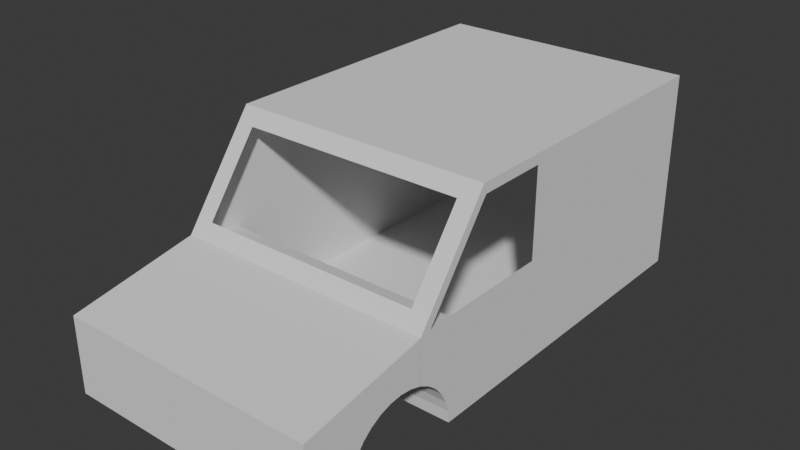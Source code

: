 # Source: car_interior.blend  (saved by Blender 4.2.67; exported with 4.5.12 LTS)
import bpy
from mathutils import Matrix  # noqa: F401  (used for matrix-valued properties, if any)

bpy.ops.wm.read_factory_settings(use_empty=True)
scene = bpy.context.scene
scene.name = 'Scene'

# ---- collections
col_collection = bpy.data.collections.new('Collection'); scene.collection.children.link(col_collection)

# ---- world
world_world = bpy.data.worlds.new('World'); scene.world = world_world
world_world.use_nodes = True; world_world.node_tree.nodes.clear()
_N = world_world.node_tree.nodes; _L = world_world.node_tree.links
n0 = _N.new('ShaderNodeOutputWorld'); n0.name = 'World Output'; n0.location = (300, 300)
n1 = _N.new('ShaderNodeBackground'); n1.name = 'Background'; n1.location = (10, 300)
n1.inputs[0].default_value = (0.05088, 0.05088, 0.05088, 1.0)
_L.new(n1.outputs[0], n0.inputs[0])
n0.is_active_output = True
world_world.color = (0.05088, 0.05088, 0.05088)
world_world.sun_shadow_jitter_overblur = 0.0

# ---- meshes
me_cube_001 = bpy.data.meshes.new('Cube.001')
me_cube_001.from_pydata([(-0.5088, -1.0, 0.0), (-0.5088, -1.0, 0.301), (0.5088, -1.0, 0.0), (0.5088, -1.0, 0.301), (-0.5088, 1.026, 0.0), (-0.5088, 0.04098, 0.0), (-0.5088, -0.209, 0.0), (-0.4406, -0.4623, 0.4447), (-0.4406, -0.2497, 0.7312), (-0.5088, 0.04098, 0.786), (-0.5088, 1.021, 0.786), (0.5088, -0.209, 0.0), (0.5088, 0.04098, 0.0), (0.5088, 1.026, 0.0), (0.5088, 1.021, 0.786), (0.5088, 0.08052, 0.7465), (0.4406, -0.2497, 0.7312), (0.1929, -0.8247, 0.04612), (0.4406, -0.4623, 0.4447), (0.1929, -0.8112, 0.09047), (0.1929, -0.7894, 0.1313), (0.1929, -0.76, 0.1672), (0.1929, -0.7242, 0.1966), (0.1929, -0.6833, 0.2184), (0.1929, -0.6389, 0.2319), (0.1929, -0.5928, 0.2364), (0.1929, -0.5467, 0.2319), (0.1929, -0.5023, 0.2184), (0.1929, -0.4615, 0.1966), (0.1929, -0.4256, 0.1672), (0.1929, -0.3962, 0.1313), (0.1929, -0.3744, 0.09047), (0.1929, -0.3609, 0.04612), (-0.194, -0.8247, 0.04612), (-0.194, -0.8112, 0.09047), (-0.194, -0.7894, 0.1313), (-0.194, -0.76, 0.1672), (-0.194, -0.7242, 0.1966), (-0.194, -0.6833, 0.2184), (-0.194, -0.6389, 0.2319), (-0.194, -0.5928, 0.2364), (-0.194, -0.5467, 0.2319), (-0.194, -0.5023, 0.2184), (-0.194, -0.4615, 0.1966), (-0.194, -0.4256, 0.1672), (-0.194, -0.3962, 0.1313), (-0.194, -0.3744, 0.09047), (-0.194, -0.3609, 0.04612), (0.5088, -0.76, 0.1672), (0.5088, -0.6833, 0.2184), (0.5088, -0.7242, 0.1966), (0.5088, -0.5928, 0.2364), (0.5088, -0.503, 0.2186), (0.5088, -0.5467, 0.2319), (0.5088, -0.6389, 0.2319), (0.5088, -0.8247, 0.04612), (0.5088, -0.8292, 0.0), (0.5088, -0.7894, 0.1313), (0.5088, -0.8112, 0.09047), (0.1929, -0.8292, 0.0), (-0.194, -0.503, 0.0), (0.1929, -0.503, 0.0), (-0.194, -0.8292, 0.0), (-0.5088, -0.8292, 0.0), (0.1929, -0.3564, 0.0), (0.5088, -0.3564, 0.0), (-0.5088, -0.3564, 0.0), (-0.194, -0.3564, 0.0), (0.5088, -0.5023, 0.2184), (0.5088, -0.4256, 0.1672), (0.5088, -0.4615, 0.1966), (0.5088, -0.3609, 0.04612), (0.5088, -0.3744, 0.09047), (0.5088, -0.3962, 0.1313), (-0.5088, -0.8247, 0.04612), (-0.5088, -0.8112, 0.09047), (-0.5088, -0.7894, 0.1313), (-0.5088, -0.76, 0.1672), (-0.5088, -0.7242, 0.1966), (-0.5088, -0.6833, 0.2184), (-0.5088, -0.6389, 0.2319), (-0.5088, -0.5467, 0.2319), (-0.5088, -0.503, 0.2186), (-0.5088, -0.5928, 0.2364), (-0.5088, -0.5023, 0.2184), (-0.5088, -0.4615, 0.1966), (-0.5088, -0.4256, 0.1672), (-0.5088, -0.3962, 0.1313), (-0.5088, -0.3609, 0.04612), (-0.5088, -0.3744, 0.09047), (-0.5088, -0.503, 0.3899), (0.5088, -0.4557, 0.3982), (-0.5088, -0.209, 0.786), (0.5088, -0.1971, 0.7465), (-0.5088, -0.2811, 0.3354), (0.5088, -0.2811, 0.3354), (0.5088, 1.023, 0.393), (0.5088, 0.08052, 0.4007), (0.5088, -0.209, 0.393), (0.5088, 0.1041, 0.786), (0.5088, -0.209, 0.786), (0.5088, 0.1041, 0.393), (0.5088, -0.503, 0.3899), (0.5088, -0.2091, 0.4007)], [], [(52, 53, 51, 54, 49, 50, 48, 57, 58, 55, 56, 2, 3, 102), (2, 0, 1, 3), (56, 59, 61, 60, 62, 63, 0, 2), (102, 3, 1, 90), (14, 99, 9, 10), (99, 100, 92, 9), (102, 95, 94, 90), (4, 5, 12, 13), (5, 6, 11, 12), (6, 66, 67, 60, 61, 64, 65, 11), (96, 101, 99, 14), (0, 63, 74, 75, 76, 77, 78, 79, 80, 83, 81, 82, 90, 1), (84, 85, 86, 87, 89, 88, 66, 6, 92, 90, 82), (6, 5, 9, 92), (5, 4, 10, 9), (17, 59, 56, 55), (17, 55, 58, 19), (19, 58, 57, 20), (20, 57, 48, 21), (21, 48, 50, 22), (22, 50, 49, 23), (23, 49, 54, 24), (24, 54, 51, 25), (25, 51, 53, 26), (26, 53, 52, 68, 27), (27, 68, 70, 28), (28, 70, 69, 29), (29, 69, 73, 30), (30, 73, 72, 31), (31, 72, 71, 32), (32, 71, 65, 64), (64, 61, 59, 17, 19, 20, 21, 22, 23, 24, 25, 26, 27, 28, 29, 30, 31, 32), (74, 63, 62, 33), (34, 75, 74, 33), (35, 76, 75, 34), (36, 77, 76, 35), (37, 78, 77, 36), (38, 79, 78, 37), (39, 80, 79, 38), (40, 83, 80, 39), (41, 81, 83, 40), (42, 84, 82, 81, 41), (43, 85, 84, 42), (44, 86, 85, 43), (45, 87, 86, 44), (46, 89, 87, 45), (47, 88, 89, 46), (66, 88, 47, 67), (62, 60, 67, 47, 46, 45, 44, 43, 42, 41, 40, 39, 38, 37, 36, 35, 34, 33), (18, 102, 90, 7), (8, 92, 100, 16), (16, 100, 102, 18), (7, 90, 92, 8), (12, 11, 98, 101), (13, 12, 101, 96), (11, 65, 71, 72, 73, 69, 70, 68, 102, 98), (15, 93, 100, 99), (93, 91, 102, 100), (97, 15, 99, 101), (103, 97, 101, 98), (91, 103, 98, 102)])
_uv = me_cube_001.uv_layers.new(name='UVMap')
_uv.uv.foreach_set('vector', [0.5152, 0.6879, 0.5267, 0.6933, 0.5331, 0.6991, 0.5337, 0.7049, 0.5281, 0.7104, 0.5159, 0.7155, 0.4972, 0.72, 0.4724, 0.7237, 0.4427, 0.7264, 0.4096, 0.7281, 0.375, 0.7287, 0.375, 0.75, 0.625, 0.75, 0.625, 0.6879, 0.375, 0.75, 0.375, 1.0, 0.625, 1.0, 0.625, 0.75, 0.375, 0.7287, 0.2974, 0.7287, 0.2974, 0.6879, 0.2023, 0.6879, 0.2023, 0.7287, 0.125, 0.7287, 0.125, 0.75, 0.375, 0.75, 0.625, 0.6879, 0.625, 0.75, 0.875, 0.75, 0.875, 0.6879, 0.625, 0.6004, 0.625, 0.6199, 0.875, 0.6199, 0.875, 0.6004, 0.625, 0.6199, 0.625, 0.6511, 0.875, 0.6511, 0.875, 0.6199, 0.625, 0.6879, 0.625, 0.6879, 0.875, 0.6879, 0.875, 0.6879, 0.125, 0.6004, 0.125, 0.6199, 0.375, 0.6199, 0.375, 0.6004, 0.125, 0.6199, 0.125, 0.6511, 0.375, 0.6511, 0.375, 0.6199, 0.125, 0.6511, 0.125, 0.6695, 0.2023, 0.6695, 0.2023, 0.6879, 0.2974, 0.6879, 0.2974, 0.6695, 0.375, 0.6695, 0.375, 0.6511, 0.5, 0.6004, 0.5, 0.6199, 0.625, 0.6199, 0.625, 0.6004, 0.375, 0.0, 0.375, 0.02135, 0.4096, 0.02191, 0.4427, 0.0236, 0.4724, 0.02633, 0.4972, 0.03, 0.5159, 0.03448, 0.5281, 0.03959, 0.5337, 0.04513, 0.5331, 0.0509, 0.5267, 0.05666, 0.5152, 0.06213, 0.625, 0.06213, 0.625, 0.0, 0.5149, 0.06221, 0.4904, 0.06732, 0.4656, 0.0718, 0.4415, 0.07547, 0.4187, 0.0782, 0.3967, 0.07988, 0.375, 0.08045, 0.375, 0.09887, 0.625, 0.09887, 0.625, 0.06213, 0.5152, 0.06213, 0.375, 0.09887, 0.375, 0.1301, 0.625, 0.1301, 0.625, 0.09887, 0.375, 0.1301, 0.375, 0.1496, 0.625, 0.1496, 0.625, 0.1301, 0.4688, 0.5, 0.5, 0.5, 0.5, 0.8341, 0.4688, 0.8341, 0.4688, 0.5, 0.4688, 0.8341, 0.4375, 0.8341, 0.4375, 0.5, 0.4375, 0.5, 0.4375, 0.8341, 0.4062, 0.8341, 0.4062, 0.5, 0.4062, 0.5, 0.4062, 0.8341, 0.375, 0.8341, 0.375, 0.5, 0.375, 0.5, 0.375, 0.8341, 0.3438, 0.8341, 0.3438, 0.5, 0.3438, 0.5, 0.3438, 0.8341, 0.3125, 0.8341, 0.3125, 0.5, 0.3125, 0.5, 0.3125, 0.8341, 0.2812, 0.8341, 0.2812, 0.5, 0.2812, 0.5, 0.2812, 0.8341, 0.25, 0.8341, 0.25, 0.5, 0.25, 0.5, 0.25, 0.8341, 0.2188, 0.8341, 0.2188, 0.5, 0.2188, 0.5, 0.2188, 0.8341, 0.188, 0.8341, 0.1875, 0.8341, 0.1875, 0.5, 0.1875, 0.5, 0.1875, 0.8341, 0.1562, 0.8341, 0.1562, 0.5, 0.1562, 0.5, 0.1562, 0.8341, 0.125, 0.8341, 0.125, 0.5, 0.125, 0.5, 0.125, 0.8341, 0.09375, 0.8341, 0.09375, 0.5, 0.09375, 0.5, 0.09375, 0.8341, 0.0625, 0.8341, 0.0625, 0.5, 0.0625, 0.5, 0.0625, 0.8341, 0.03125, 0.8341, 0.03125, 0.5, 0.03125, 0.5, 0.03125, 0.8341, 0.0, 0.8341, 0.0, 0.5, 0.75, 0.49, 0.9719, 0.3412, 0.75, 0.01, 0.7968, 0.01461, 0.8418, 0.02827, 0.8833, 0.05045, 0.9197, 0.08029, 0.9496, 0.1167, 0.9717, 0.1582, 0.9854, 0.2032, 0.99, 0.25, 0.9854, 0.2968, 0.9717, 0.3418, 0.9496, 0.3833, 0.9197, 0.4197, 0.8833, 0.4496, 0.8418, 0.4717, 0.7032, 0.4854, 0.4688, 0.8329, 0.5, 0.8329, 0.5, 0.5, 0.4688, 0.5, 0.4375, 0.5, 0.4375, 0.8329, 0.4688, 0.8329, 0.4688, 0.5, 0.4062, 0.5, 0.4062, 0.8329, 0.4375, 0.8329, 0.4375, 0.5, 0.375, 0.5, 0.375, 0.8329, 0.4062, 0.8329, 0.4062, 0.5, 0.3438, 0.5, 0.3438, 0.8329, 0.375, 0.8329, 0.375, 0.5, 0.3125, 0.5, 0.3125, 0.8329, 0.3438, 0.8329, 0.3438, 0.5, 0.2812, 0.5, 0.2812, 0.8329, 0.3125, 0.8329, 0.3125, 0.5, 0.25, 0.5, 0.25, 0.8329, 0.2812, 0.8329, 0.2812, 0.5, 0.2188, 0.5, 0.2188, 0.8329, 0.25, 0.8329, 0.25, 0.5, 0.1875, 0.5, 0.1875, 0.8329, 0.188, 0.8329, 0.2188, 0.8329, 0.2188, 0.5, 0.1562, 0.5, 0.1562, 0.8329, 0.1875, 0.8329, 0.1875, 0.5, 0.125, 0.5, 0.125, 0.8329, 0.1562, 0.8329, 0.1562, 0.5, 0.09375, 0.5, 0.09375, 0.8329, 0.125, 0.8329, 0.125, 0.5, 0.0625, 0.5, 0.0625, 0.8329, 0.09375, 0.8329, 0.09375, 0.5, 0.03125, 0.5, 0.03125, 0.8329, 0.0625, 0.8329, 0.0625, 0.5, 0.0, 0.8329, 0.03125, 0.8329, 0.03125, 0.5, 1.304e-08, 0.5, 0.75, 0.01, 0.5281, 0.3412, 0.75, 0.49, 0.7968, 0.4854, 0.6582, 0.4717, 0.6167, 0.4496, 0.5803, 0.4197, 0.5504, 0.3833, 0.5283, 0.3418, 0.5146, 0.2968, 0.51, 0.25, 0.5146, 0.2032, 0.5283, 0.1582, 0.5504, 0.1167, 0.5803, 0.08029, 0.6167, 0.05045, 0.6582, 0.02827, 0.7032, 0.01461, 0.6418, 0.6828, 0.625, 0.6879, 0.875, 0.6879, 0.8582, 0.6828, 0.8582, 0.6562, 0.875, 0.6511, 0.625, 0.6511, 0.6418, 0.6562, 0.6418, 0.6562, 0.625, 0.6511, 0.625, 0.6879, 0.6418, 0.6828, 0.8582, 0.6828, 0.875, 0.6879, 0.875, 0.6511, 0.8582, 0.6562, 0.375, 0.6199, 0.375, 0.6511, 0.5, 0.6511, 0.5, 0.6199, 0.375, 0.6004, 0.375, 0.6199, 0.5, 0.6199, 0.5, 0.6004, 0.375, 0.6511, 0.0, 0.8341, 0.03125, 0.8341, 0.0625, 0.8341, 0.09375, 0.8341, 0.125, 0.8341, 0.1562, 0.8341, 0.1875, 0.8341, 0.625, 0.6879, 0.5, 0.6511, 0.6175, 0.6228, 0.6124, 0.6496, 0.625, 0.6511, 0.625, 0.6199, 0.6124, 0.6496, 0.6124, 0.682, 0.625, 0.6879, 0.625, 0.6511, 0.5075, 0.6228, 0.6175, 0.6228, 0.625, 0.6199, 0.5, 0.6199, 0.5076, 0.6511, 0.5075, 0.6228, 0.5, 0.6199, 0.5, 0.6511, 0.6124, 0.682, 0.5076, 0.6511, 0.5, 0.6511, 0.625, 0.6879])
me_cube_001.update()

# ---- objects
ob_cube = bpy.data.objects.new('Cube', me_cube_001)

# ---- transforms, parenting, visibility, modifiers, constraints
ob_cube.location = (0.0, 0.0, 0.0)

# ---- collection membership
col_collection.objects.link(ob_cube)

# ---- scene / render settings (as saved in the file)
scene.frame_start = 1; scene.frame_end = 250; scene.frame_set(1)
scene.render.engine = 'BLENDER_EEVEE_NEXT'
bpy.context.view_layer.update()

# ---- added for rendering (the .blend has no active camera and no usable light): camera, sun
cam_auto = bpy.data.cameras.new('AutoCamera')
cam_auto.lens = 50.0
cam_auto.sensor_width = 36.0
cam_auto.clip_end = 1000.0
ob_auto_camera = bpy.data.objects.new('AutoCamera', cam_auto)
scene.collection.objects.link(ob_auto_camera)
ob_auto_camera.location = (2.22025, -2.65126, 2.1692)
ob_auto_camera.rotation_euler = (1.09748, -7.21219e-08, 0.694738)
scene.camera = ob_auto_camera
light_auto_sun = bpy.data.lights.new('AutoSun', 'SUN')
light_auto_sun.energy = 3.0
light_auto_sun.angle = 0.0523599
ob_auto_sun = bpy.data.objects.new('AutoSun', light_auto_sun)
scene.collection.objects.link(ob_auto_sun)
ob_auto_sun.rotation_euler = (0.872665, 0.174533, 0.523599)
bpy.context.view_layer.update()
